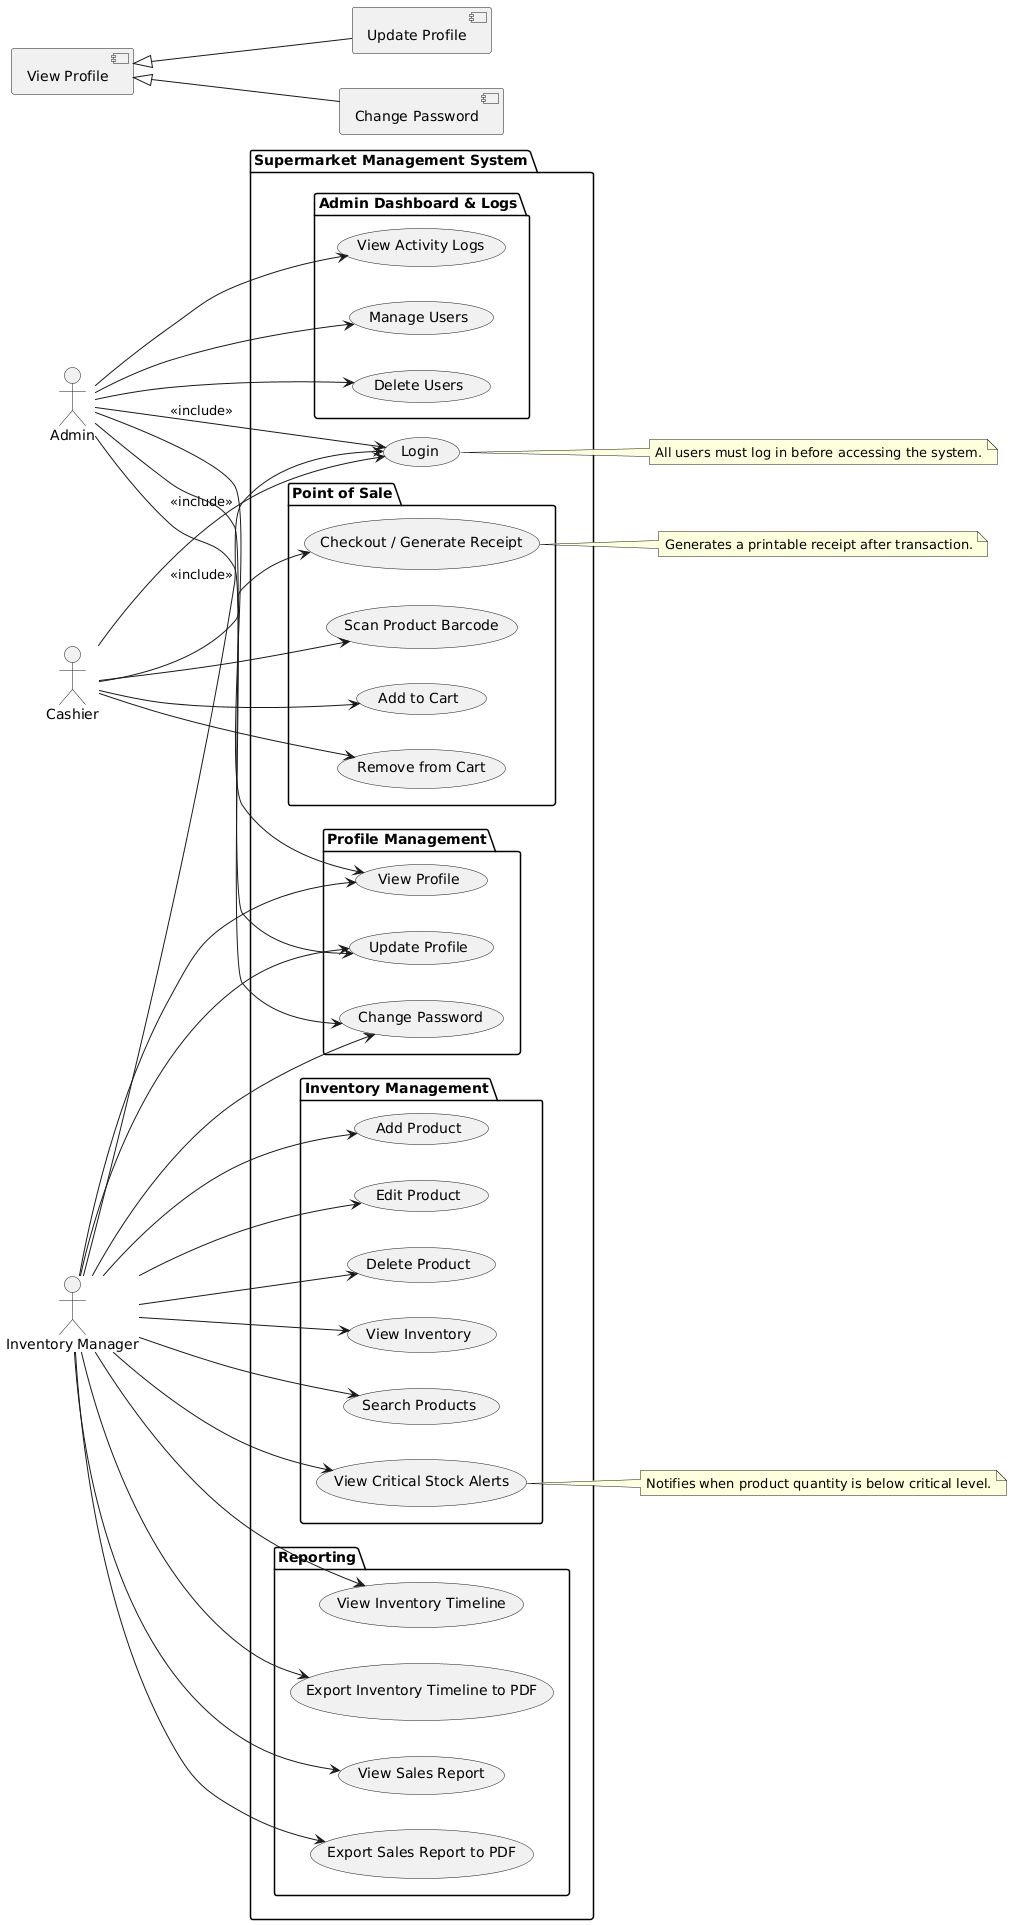

The diagram above was rendered by PlantUML. Its source (embedded in the PNG):
@startuml
left to right direction
actor "Admin" as admin
actor "Cashier" as cashier
actor "Inventory Manager" as invmanager

package "Supermarket Management System" {
  (Login) as login

  package "Point of Sale" {
    (Scan Product Barcode) as scan_barcode
    (Add to Cart) as add_cart
    (Remove from Cart) as remove_cart
    (Checkout / Generate Receipt) as checkout
  }

  package "Inventory Management" {
    (Add Product) as add_product
    (Edit Product) as edit_product
    (Delete Product) as delete_product
    (View Inventory) as view_inventory
    (Search Products) as search_products
    (View Critical Stock Alerts) as stock_alerts
  }

  package "Reporting" {
    (View Sales Report) as sales_report
    (Export Sales Report to PDF) as export_sales_pdf
    (View Inventory Timeline) as inventory_timeline
    (Export Inventory Timeline to PDF) as export_timeline_pdf
  }

  package "Profile Management" {
    (View Profile) as view_profile
    (Update Profile) as update_profile
    (Change Password) as change_password
  }

  package "Admin Dashboard & Logs" {
    (View Activity Logs) as view_logs
    (Manage Users) as manage_users
    (Delete Users) as delete_users
  }
}

' Relationships
cashier --> login : <<include>>
cashier --> scan_barcode
cashier --> add_cart
cashier --> remove_cart
cashier --> checkout

invmanager --> login : <<include>>
invmanager --> add_product
invmanager --> edit_product
invmanager --> delete_product
invmanager --> view_inventory
invmanager --> search_products
invmanager --> stock_alerts
invmanager --> sales_report
invmanager --> export_sales_pdf
invmanager --> inventory_timeline
invmanager --> export_timeline_pdf
invmanager --> view_profile
invmanager --> update_profile
invmanager --> change_password

admin --> login : <<include>>
admin --> view_logs
admin --> manage_users
admin --> delete_users
admin --> view_profile
admin --> update_profile
admin --> change_password

' General access
[View Profile] <|-- [Update Profile]
[View Profile] <|-- [Change Password]

note right of login
  All users must log in before accessing the system.
end note

note right of checkout
  Generates a printable receipt after transaction.
end note

note right of stock_alerts
  Notifies when product quantity is below critical level.
end note
@enduml